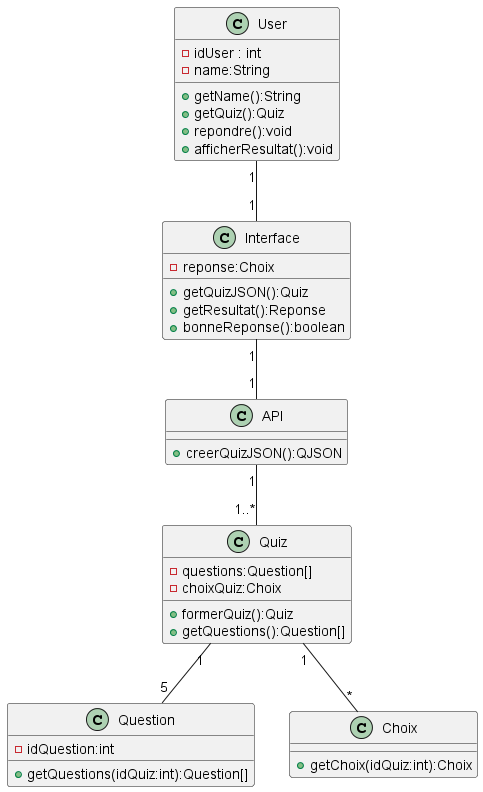

The diagram above was rendered by PlantUML. Its source (embedded in the PNG):
@startuml
class User {
-idUser : int
-name:String
+getName():String
+getQuiz():Quiz
+repondre():void
+afficherResultat():void
}

class Interface{
-reponse:Choix
+getQuizJSON():Quiz
+getResultat():Reponse
+bonneReponse():boolean
}

class API{
+creerQuizJSON():QJSON
}


class Quiz{
-questions:Question[]
-choixQuiz:Choix
+formerQuiz():Quiz
+getQuestions():Question[]
}

class Question{
-idQuestion:int
+getQuestions(idQuiz:int):Question[]
}

class Choix{
+getChoix(idQuiz:int):Choix
}

User "1" -- "1" Interface
Interface "1" -- "1" API
API "1" -- "1..*" Quiz
Quiz "1" -- "5" Question
Quiz "1" -- "*" Choix
@enduml